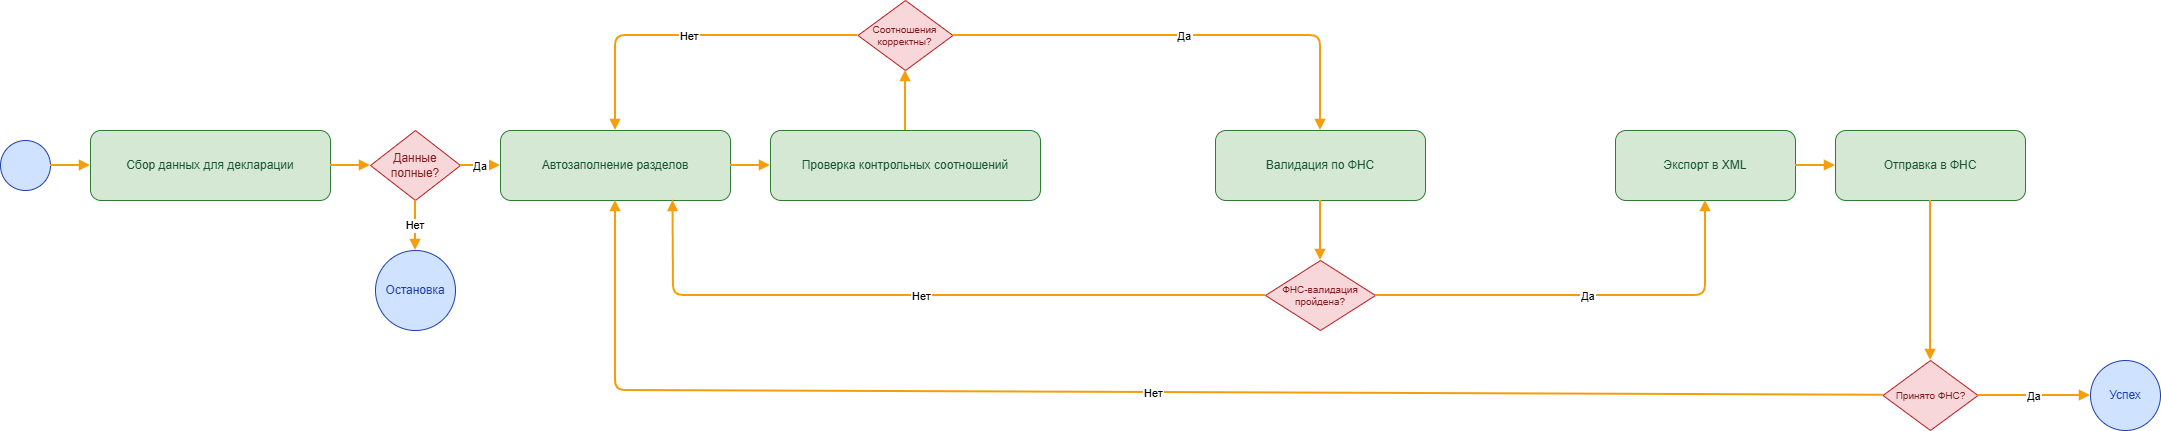

The diagram above was exported from draw.io. Its source (the exported page's mxGraphModel, read from the mxfile embedded in the PNG):
<mxGraphModel dx="1678" dy="904" grid="1" gridSize="10" guides="1" tooltips="1" connect="1" arrows="1" fold="1" page="1" pageScale="1" pageWidth="4000" pageHeight="1000" background="light-dark(#FFFFFF,#282828)" math="0" shadow="0">
  <root>
    <mxCell id="0" />
    <mxCell id="1" parent="0" />
    <mxCell id="start" value="" style="ellipse;whiteSpace=wrap;html=1;aspect=fixed;fillColor=#cfe2ff;strokeColor=#1e40af;fontColor=#1e40af;" parent="1" vertex="1">
      <mxGeometry x="60" y="190" width="50" height="50" as="geometry" />
    </mxCell>
    <mxCell id="t1" value="Сбор данных для декларации" style="rounded=1;whiteSpace=wrap;html=1;fillColor=#d5e8d4;strokeColor=#2f7d32;fontColor=#14532d;" parent="1" vertex="1">
      <mxGeometry x="150" y="180" width="240" height="70" as="geometry" />
    </mxCell>
    <mxCell id="g1" value="Данные полные?" style="rhombus;whiteSpace=wrap;html=1;fillColor=#f8d7da;strokeColor=#b91c1c;fontColor=#7f1d1d;" parent="1" vertex="1">
      <mxGeometry x="430" y="180" width="90" height="70" as="geometry" />
    </mxCell>
    <mxCell id="t2" value="Автозаполнение разделов" style="rounded=1;whiteSpace=wrap;html=1;fillColor=#d5e8d4;strokeColor=#2f7d32;fontColor=#14532d;" parent="1" vertex="1">
      <mxGeometry x="560" y="180" width="230" height="70" as="geometry" />
    </mxCell>
    <mxCell id="t3" value="Проверка контрольных соотношений" style="rounded=1;whiteSpace=wrap;html=1;fillColor=#d5e8d4;strokeColor=#2f7d32;fontColor=#14532d;" parent="1" vertex="1">
      <mxGeometry x="830" y="180" width="270" height="70" as="geometry" />
    </mxCell>
    <mxCell id="g2" value="Соотношения&#10;корректны?" style="rhombus;whiteSpace=wrap;html=1;fillColor=#f8d7da;strokeColor=#b91c1c;fontColor=#7f1d1d;fontSize=10;" parent="1" vertex="1">
      <mxGeometry x="917.5" y="50" width="95" height="70" as="geometry" />
    </mxCell>
    <mxCell id="t4" value="Валидация по ФНС" style="rounded=1;whiteSpace=wrap;html=1;fillColor=#d5e8d4;strokeColor=#2f7d32;fontColor=#14532d;" parent="1" vertex="1">
      <mxGeometry x="1275" y="180" width="210" height="70" as="geometry" />
    </mxCell>
    <mxCell id="g3" value="ФНС-валидация&#10;пройдена?" style="rhombus;whiteSpace=wrap;html=1;fillColor=#f8d7da;strokeColor=#b91c1c;fontColor=#7f1d1d;fontSize=10;" parent="1" vertex="1">
      <mxGeometry x="1325" y="310" width="110" height="70" as="geometry" />
    </mxCell>
    <mxCell id="t5" value="Экспорт в XML" style="rounded=1;whiteSpace=wrap;html=1;fillColor=#d5e8d4;strokeColor=#2f7d32;fontColor=#14532d;" parent="1" vertex="1">
      <mxGeometry x="1675" y="180" width="180" height="70" as="geometry" />
    </mxCell>
    <mxCell id="t6" value="Отправка в ФНС" style="rounded=1;whiteSpace=wrap;html=1;fillColor=#d5e8d4;strokeColor=#2f7d32;fontColor=#14532d;" parent="1" vertex="1">
      <mxGeometry x="1895" y="180" width="190" height="70" as="geometry" />
    </mxCell>
    <mxCell id="g4" value="Принято ФНС?" style="rhombus;whiteSpace=wrap;html=1;fillColor=#f8d7da;strokeColor=#b91c1c;fontColor=#7f1d1d;fontSize=10;" parent="1" vertex="1">
      <mxGeometry x="1942.5" y="410" width="95" height="70" as="geometry" />
    </mxCell>
    <mxCell id="end_ok" value="Успех" style="ellipse;whiteSpace=wrap;html=1;aspect=fixed;fillColor=#cfe2ff;strokeColor=#1e40af;fontColor=#1e40af;" parent="1" vertex="1">
      <mxGeometry x="2150" y="410" width="70" height="70" as="geometry" />
    </mxCell>
    <mxCell id="end_stop" value="Остановка" style="ellipse;whiteSpace=wrap;html=1;aspect=fixed;fillColor=#cfe2ff;strokeColor=#1e40af;fontColor=#1e40af;" parent="1" vertex="1">
      <mxGeometry x="435" y="300" width="80" height="80" as="geometry" />
    </mxCell>
    <mxCell id="e1" style="endArrow=block;strokeColor=#f59e0b;strokeWidth=2;" parent="1" source="start" target="t1" edge="1">
      <mxGeometry relative="1" as="geometry" />
    </mxCell>
    <mxCell id="e2" style="endArrow=block;strokeColor=#f59e0b;strokeWidth=2;" parent="1" source="t1" target="g1" edge="1">
      <mxGeometry relative="1" as="geometry" />
    </mxCell>
    <mxCell id="e3" value="Да" style="endArrow=block;strokeColor=#f59e0b;strokeWidth=2;" parent="1" source="g1" target="t2" edge="1">
      <mxGeometry relative="1" as="geometry" />
    </mxCell>
    <mxCell id="e4" value="Нет" style="endArrow=block;strokeColor=#f59e0b;strokeWidth=2;" parent="1" source="g1" target="end_stop" edge="1">
      <mxGeometry relative="1" as="geometry" />
    </mxCell>
    <mxCell id="e5" style="endArrow=block;strokeColor=#f59e0b;strokeWidth=2;" parent="1" source="t2" target="t3" edge="1">
      <mxGeometry relative="1" as="geometry" />
    </mxCell>
    <mxCell id="e6" style="endArrow=block;strokeColor=#f59e0b;strokeWidth=2;" parent="1" source="t3" target="g2" edge="1">
      <mxGeometry relative="1" as="geometry" />
    </mxCell>
    <mxCell id="e7" value="Да" style="endArrow=block;strokeColor=#f59e0b;strokeWidth=2;" parent="1" source="g2" target="t4" edge="1">
      <mxGeometry relative="1" as="geometry">
        <Array as="points">
          <mxPoint x="1380" y="85" />
        </Array>
      </mxGeometry>
    </mxCell>
    <mxCell id="e8" value="Нет" style="endArrow=block;strokeColor=#f59e0b;strokeWidth=2;" parent="1" source="g2" target="t2" edge="1">
      <mxGeometry relative="1" as="geometry">
        <Array as="points">
          <mxPoint x="675" y="85" />
        </Array>
      </mxGeometry>
    </mxCell>
    <mxCell id="e9" style="endArrow=block;strokeColor=#f59e0b;strokeWidth=2;" parent="1" source="t4" target="g3" edge="1">
      <mxGeometry relative="1" as="geometry" />
    </mxCell>
    <mxCell id="e10" value="Да" style="endArrow=block;strokeColor=#f59e0b;strokeWidth=2;" parent="1" source="g3" target="t5" edge="1">
      <mxGeometry relative="1" as="geometry">
        <Array as="points">
          <mxPoint x="1765" y="345" />
        </Array>
      </mxGeometry>
    </mxCell>
    <mxCell id="e11" value="Нет" style="endArrow=block;strokeColor=#f59e0b;strokeWidth=2;entryX=0.75;entryY=1;entryDx=0;entryDy=0;" parent="1" source="g3" target="t2" edge="1">
      <mxGeometry relative="1" as="geometry">
        <Array as="points">
          <mxPoint x="733" y="345" />
        </Array>
      </mxGeometry>
    </mxCell>
    <mxCell id="e12" style="endArrow=block;strokeColor=#f59e0b;strokeWidth=2;" parent="1" source="t5" target="t6" edge="1">
      <mxGeometry relative="1" as="geometry" />
    </mxCell>
    <mxCell id="e13" style="endArrow=block;strokeColor=#f59e0b;strokeWidth=2;" parent="1" source="t6" target="g4" edge="1">
      <mxGeometry relative="1" as="geometry" />
    </mxCell>
    <mxCell id="e14" value="Да" style="endArrow=block;strokeColor=#f59e0b;strokeWidth=2;" parent="1" source="g4" target="end_ok" edge="1">
      <mxGeometry relative="1" as="geometry" />
    </mxCell>
    <mxCell id="e15" value="Нет" style="endArrow=block;strokeColor=#f59e0b;strokeWidth=2;" parent="1" source="g4" target="t2" edge="1">
      <mxGeometry relative="1" as="geometry">
        <Array as="points">
          <mxPoint x="675" y="440" />
        </Array>
      </mxGeometry>
    </mxCell>
  </root>
</mxGraphModel>